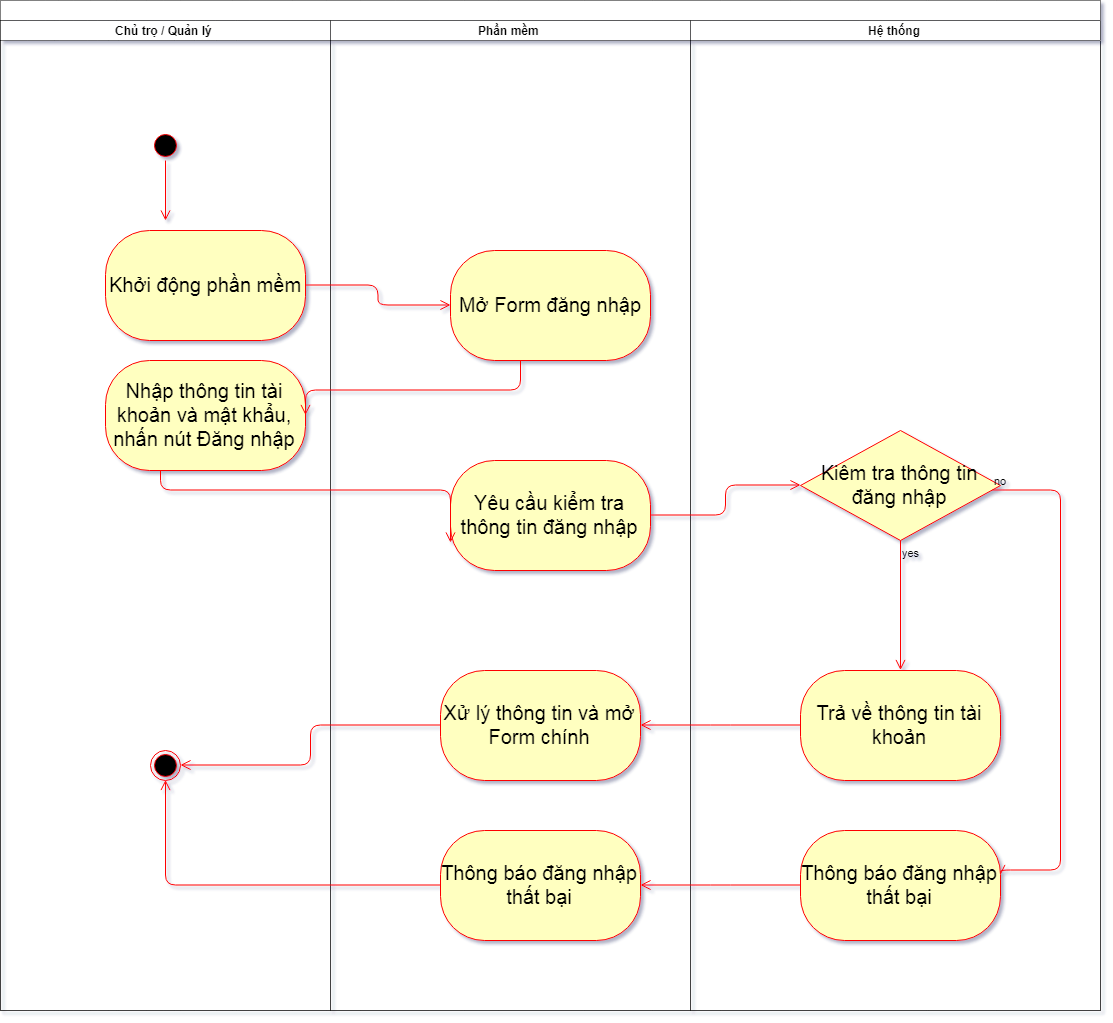

The diagram above was exported from draw.io. Its source (the exported page's mxGraphModel, read from the mxfile embedded in the PNG):
<mxGraphModel dx="1280" dy="1353" grid="1" gridSize="10" guides="1" tooltips="1" connect="1" arrows="1" fold="1" page="1" pageScale="1" pageWidth="900" pageHeight="1600" math="0" shadow="1">
  <root>
    <mxCell id="0" />
    <mxCell id="1" parent="0" />
    <mxCell id="2" value="" style="swimlane;html=1;childLayout=stackLayout;resizeParent=1;resizeParentMax=0;startSize=20;dashed=1;dashPattern=1 1;" vertex="1" parent="1">
      <mxGeometry x="180" y="460" width="1100" height="1010" as="geometry" />
    </mxCell>
    <mxCell id="3" value="Chủ trọ / Quản lý" style="swimlane;html=1;startSize=20;dashed=1;dashPattern=1 1;" vertex="1" parent="2">
      <mxGeometry y="20" width="330" height="990" as="geometry" />
    </mxCell>
    <mxCell id="4" value="" style="edgeStyle=orthogonalEdgeStyle;html=1;verticalAlign=bottom;endArrow=open;endSize=8;strokeColor=#ff0000;entryX=0.5;entryY=0;entryDx=0;entryDy=0;" edge="1" parent="3">
      <mxGeometry relative="1" as="geometry">
        <mxPoint x="160" y="130" as="targetPoint" />
      </mxGeometry>
    </mxCell>
    <mxCell id="5" value="" style="ellipse;html=1;shape=startState;fillColor=#000000;strokeColor=#ff0000;" vertex="1" parent="3">
      <mxGeometry x="150" y="110" width="30" height="30" as="geometry" />
    </mxCell>
    <mxCell id="6" value="" style="edgeStyle=orthogonalEdgeStyle;html=1;verticalAlign=bottom;endArrow=open;endSize=8;strokeColor=#ff0000;" edge="1" parent="3" source="5">
      <mxGeometry relative="1" as="geometry">
        <mxPoint x="165" y="200" as="targetPoint" />
      </mxGeometry>
    </mxCell>
    <mxCell id="7" value="Khởi động phần mềm" style="rounded=1;whiteSpace=wrap;html=1;arcSize=40;fontColor=#000000;fillColor=#ffffc0;strokeColor=#ff0000;fontSize=20;" vertex="1" parent="3">
      <mxGeometry x="105" y="210" width="200" height="110" as="geometry" />
    </mxCell>
    <mxCell id="8" value="Nhập thông tin tài khoản và mật khẩu, nhấn nút Đăng nhập" style="rounded=1;whiteSpace=wrap;html=1;arcSize=40;fontColor=#000000;fillColor=#ffffc0;strokeColor=#ff0000;fontSize=20;" vertex="1" parent="3">
      <mxGeometry x="105" y="340" width="200" height="110" as="geometry" />
    </mxCell>
    <mxCell id="9" value="" style="ellipse;html=1;shape=endState;fillColor=#000000;strokeColor=#ff0000;" vertex="1" parent="3">
      <mxGeometry x="150" y="730" width="30" height="30" as="geometry" />
    </mxCell>
    <mxCell id="10" value="Phần mềm" style="swimlane;html=1;startSize=20;dashed=1;dashPattern=1 1;" vertex="1" parent="2">
      <mxGeometry x="330" y="20" width="360" height="990" as="geometry" />
    </mxCell>
    <mxCell id="11" value="Mở Form đăng nhập" style="rounded=1;whiteSpace=wrap;html=1;arcSize=40;fontColor=#000000;fillColor=#ffffc0;strokeColor=#ff0000;fontSize=20;" vertex="1" parent="10">
      <mxGeometry x="120" y="230" width="200" height="110" as="geometry" />
    </mxCell>
    <mxCell id="12" value="Yêu cầu kiểm tra thông tin đăng nhập" style="rounded=1;whiteSpace=wrap;html=1;arcSize=40;fontColor=#000000;fillColor=#ffffc0;strokeColor=#ff0000;fontSize=20;" vertex="1" parent="10">
      <mxGeometry x="120" y="440" width="200" height="110" as="geometry" />
    </mxCell>
    <mxCell id="13" value="Xử lý thông tin và mở Form chính" style="rounded=1;whiteSpace=wrap;html=1;arcSize=40;fontColor=#000000;fillColor=#ffffc0;strokeColor=#ff0000;fontSize=20;" vertex="1" parent="10">
      <mxGeometry x="110" y="650" width="200" height="110" as="geometry" />
    </mxCell>
    <mxCell id="14" value="Thông báo đăng nhập thất bại" style="rounded=1;whiteSpace=wrap;html=1;arcSize=40;fontColor=#000000;fillColor=#ffffc0;strokeColor=#ff0000;fontSize=20;" vertex="1" parent="10">
      <mxGeometry x="110" y="810" width="200" height="110" as="geometry" />
    </mxCell>
    <mxCell id="15" value="Hệ thống" style="swimlane;html=1;startSize=20;dashed=1;dashPattern=1 1;" vertex="1" parent="2">
      <mxGeometry x="690" y="20" width="410" height="990" as="geometry" />
    </mxCell>
    <mxCell id="16" value="" style="edgeStyle=orthogonalEdgeStyle;html=1;verticalAlign=bottom;endArrow=open;endSize=8;strokeColor=#ff0000;entryX=0.5;entryY=0;entryDx=0;entryDy=0;" edge="1" parent="15">
      <mxGeometry relative="1" as="geometry">
        <mxPoint x="200" y="230" as="targetPoint" />
      </mxGeometry>
    </mxCell>
    <mxCell id="17" value="" style="edgeStyle=orthogonalEdgeStyle;html=1;verticalAlign=bottom;endArrow=open;endSize=8;strokeColor=#ff0000;entryX=0.5;entryY=0;entryDx=0;entryDy=0;" edge="1" parent="15">
      <mxGeometry relative="1" as="geometry">
        <mxPoint x="100" y="949" as="targetPoint" />
      </mxGeometry>
    </mxCell>
    <mxCell id="18" value="" style="edgeStyle=orthogonalEdgeStyle;html=1;verticalAlign=bottom;endArrow=open;endSize=8;strokeColor=#ff0000;entryX=0.5;entryY=0;entryDx=0;entryDy=0;" edge="1" parent="15">
      <mxGeometry relative="1" as="geometry">
        <mxPoint x="215" y="1159" as="targetPoint" />
      </mxGeometry>
    </mxCell>
    <mxCell id="19" value="no" style="edgeStyle=orthogonalEdgeStyle;html=1;align=left;verticalAlign=bottom;endArrow=open;endSize=8;strokeColor=#ff0000;entryX=1;entryY=0.5;entryDx=0;entryDy=0;exitX=1;exitY=0.5;exitDx=0;exitDy=0;labelBackgroundColor=none;" edge="1" parent="15">
      <mxGeometry x="-1" relative="1" as="geometry">
        <mxPoint x="370" y="1259" as="targetPoint" />
        <Array as="points">
          <mxPoint x="440" y="710" />
          <mxPoint x="440" y="1390" />
        </Array>
      </mxGeometry>
    </mxCell>
    <mxCell id="20" value="yes" style="edgeStyle=orthogonalEdgeStyle;html=1;align=left;verticalAlign=top;endArrow=open;endSize=8;strokeColor=#ff0000;entryX=0.5;entryY=0;entryDx=0;entryDy=0;labelBackgroundColor=none;" edge="1" parent="15">
      <mxGeometry x="-1" relative="1" as="geometry">
        <mxPoint x="255" y="909" as="targetPoint" />
      </mxGeometry>
    </mxCell>
    <mxCell id="21" value="Kiêm tra thông tin đăng nhập" style="rhombus;whiteSpace=wrap;html=1;fillColor=#ffffc0;strokeColor=#ff0000;fontSize=20;" vertex="1" parent="15">
      <mxGeometry x="110" y="410" width="200" height="110" as="geometry" />
    </mxCell>
    <mxCell id="22" value="no" style="edgeStyle=orthogonalEdgeStyle;html=1;align=left;verticalAlign=bottom;endArrow=open;endSize=8;strokeColor=#ff0000;labelBackgroundColor=none;entryX=0.997;entryY=0.405;entryDx=0;entryDy=0;entryPerimeter=0;" edge="1" parent="15" source="21" target="25">
      <mxGeometry x="-1" relative="1" as="geometry">
        <mxPoint x="320" y="810" as="targetPoint" />
        <Array as="points">
          <mxPoint x="370" y="470" />
          <mxPoint x="370" y="850" />
          <mxPoint x="309" y="850" />
        </Array>
      </mxGeometry>
    </mxCell>
    <mxCell id="23" value="yes" style="edgeStyle=orthogonalEdgeStyle;html=1;align=left;verticalAlign=top;endArrow=open;endSize=8;strokeColor=#ff0000;labelBackgroundColor=none;entryX=0.5;entryY=0;entryDx=0;entryDy=0;" edge="1" parent="15" source="21" target="24">
      <mxGeometry x="-1" relative="1" as="geometry">
        <mxPoint x="220" y="640" as="targetPoint" />
        <Array as="points" />
      </mxGeometry>
    </mxCell>
    <mxCell id="24" value="Trả về thông tin tài khoản" style="rounded=1;whiteSpace=wrap;html=1;arcSize=40;fontColor=#000000;fillColor=#ffffc0;strokeColor=#ff0000;fontSize=20;" vertex="1" parent="15">
      <mxGeometry x="110" y="650" width="200" height="110" as="geometry" />
    </mxCell>
    <mxCell id="25" value="Thông báo đăng nhập thất bại" style="rounded=1;whiteSpace=wrap;html=1;arcSize=40;fontColor=#000000;fillColor=#ffffc0;strokeColor=#ff0000;fontSize=20;" vertex="1" parent="15">
      <mxGeometry x="110" y="810" width="200" height="110" as="geometry" />
    </mxCell>
    <mxCell id="26" value="" style="edgeStyle=orthogonalEdgeStyle;html=1;verticalAlign=bottom;endArrow=open;endSize=8;strokeColor=#ff0000;entryX=0;entryY=0.5;entryDx=0;entryDy=0;" edge="1" parent="2">
      <mxGeometry relative="1" as="geometry">
        <mxPoint x="450" y="190" as="targetPoint" />
      </mxGeometry>
    </mxCell>
    <mxCell id="27" value="" style="edgeStyle=orthogonalEdgeStyle;html=1;verticalAlign=bottom;endArrow=open;endSize=8;strokeColor=#ff0000;entryX=0;entryY=0.5;entryDx=0;entryDy=0;" edge="1" parent="2">
      <mxGeometry relative="1" as="geometry">
        <mxPoint x="510" y="260" as="targetPoint" />
      </mxGeometry>
    </mxCell>
    <mxCell id="28" value="" style="edgeStyle=orthogonalEdgeStyle;html=1;verticalAlign=bottom;endArrow=open;endSize=8;strokeColor=#ff0000;entryX=1;entryY=0.5;entryDx=0;entryDy=0;" edge="1" parent="2">
      <mxGeometry relative="1" as="geometry">
        <mxPoint x="890" y="350" as="targetPoint" />
      </mxGeometry>
    </mxCell>
    <mxCell id="29" value="" style="edgeStyle=orthogonalEdgeStyle;html=1;verticalAlign=bottom;endArrow=open;endSize=8;strokeColor=#ff0000;entryX=1;entryY=0.5;entryDx=0;entryDy=0;" edge="1" parent="2">
      <mxGeometry relative="1" as="geometry">
        <mxPoint x="510" y="416" as="targetPoint" />
      </mxGeometry>
    </mxCell>
    <mxCell id="30" value="" style="edgeStyle=orthogonalEdgeStyle;html=1;verticalAlign=bottom;endArrow=open;endSize=8;strokeColor=#ff0000;entryX=0;entryY=0.5;entryDx=0;entryDy=0;" edge="1" parent="2">
      <mxGeometry relative="1" as="geometry">
        <mxPoint x="160" y="480" as="targetPoint" />
        <Array as="points">
          <mxPoint x="160" y="490" />
        </Array>
      </mxGeometry>
    </mxCell>
    <mxCell id="31" value="" style="edgeStyle=orthogonalEdgeStyle;html=1;verticalAlign=bottom;endArrow=open;endSize=8;strokeColor=#ff0000;exitX=0.5;exitY=1;exitDx=0;exitDy=0;entryX=0;entryY=0.5;entryDx=0;entryDy=0;" edge="1" parent="2">
      <mxGeometry relative="1" as="geometry">
        <mxPoint x="460" y="719" as="targetPoint" />
        <Array as="points">
          <mxPoint x="200" y="719" />
        </Array>
      </mxGeometry>
    </mxCell>
    <mxCell id="32" value="" style="edgeStyle=orthogonalEdgeStyle;html=1;verticalAlign=bottom;endArrow=open;endSize=8;strokeColor=#ff0000;" edge="1" parent="2">
      <mxGeometry relative="1" as="geometry">
        <mxPoint x="850" y="699" as="targetPoint" />
      </mxGeometry>
    </mxCell>
    <mxCell id="33" value="" style="edgeStyle=orthogonalEdgeStyle;html=1;verticalAlign=bottom;endArrow=open;endSize=8;strokeColor=#ff0000;entryX=0.5;entryY=0;entryDx=0;entryDy=0;exitX=0;exitY=0.5;exitDx=0;exitDy=0;" edge="1" parent="2">
      <mxGeometry relative="1" as="geometry">
        <mxPoint x="780" y="1069" as="targetPoint" />
        <Array as="points">
          <mxPoint x="550" y="1019" />
        </Array>
      </mxGeometry>
    </mxCell>
    <mxCell id="34" value="" style="edgeStyle=orthogonalEdgeStyle;html=1;verticalAlign=bottom;endArrow=open;endSize=8;strokeColor=#ff0000;entryX=0;entryY=0.75;entryDx=0;entryDy=0;" edge="1" parent="2">
      <mxGeometry relative="1" as="geometry">
        <mxPoint x="510" y="1129" as="targetPoint" />
        <Array as="points">
          <mxPoint x="510" y="1109" />
        </Array>
      </mxGeometry>
    </mxCell>
    <mxCell id="35" value="" style="edgeStyle=orthogonalEdgeStyle;html=1;verticalAlign=bottom;endArrow=open;endSize=8;strokeColor=#ff0000;entryX=0.5;entryY=0;entryDx=0;entryDy=0;" edge="1" parent="2">
      <mxGeometry relative="1" as="geometry">
        <mxPoint x="90" y="1169" as="targetPoint" />
        <Array as="points">
          <mxPoint x="460" y="1253" />
          <mxPoint x="460" y="1253" />
        </Array>
      </mxGeometry>
    </mxCell>
    <mxCell id="36" value="" style="edgeStyle=orthogonalEdgeStyle;html=1;verticalAlign=bottom;endArrow=open;endSize=8;strokeColor=#ff0000;entryX=1;entryY=0.5;entryDx=0;entryDy=0;" edge="1" parent="2">
      <mxGeometry relative="1" as="geometry">
        <mxPoint x="905" y="1279" as="targetPoint" />
      </mxGeometry>
    </mxCell>
    <mxCell id="37" value="" style="edgeStyle=orthogonalEdgeStyle;html=1;verticalAlign=bottom;endArrow=open;endSize=8;strokeColor=#ff0000;entryX=0.5;entryY=1;entryDx=0;entryDy=0;" edge="1" parent="2">
      <mxGeometry relative="1" as="geometry">
        <mxPoint x="510" y="1389" as="targetPoint" />
      </mxGeometry>
    </mxCell>
    <mxCell id="38" value="" style="edgeStyle=orthogonalEdgeStyle;html=1;verticalAlign=bottom;endArrow=open;endSize=8;strokeColor=#ff0000;entryX=1;entryY=0.5;entryDx=0;entryDy=0;" edge="1" parent="2">
      <mxGeometry relative="1" as="geometry">
        <mxPoint x="905" y="1379" as="targetPoint" />
      </mxGeometry>
    </mxCell>
    <mxCell id="39" value="" style="edgeStyle=orthogonalEdgeStyle;html=1;verticalAlign=bottom;endArrow=open;endSize=8;strokeColor=#ff0000;entryX=0;entryY=0.5;entryDx=0;entryDy=0;" edge="1" parent="2" source="7" target="11">
      <mxGeometry relative="1" as="geometry">
        <mxPoint x="165" y="330" as="targetPoint" />
      </mxGeometry>
    </mxCell>
    <mxCell id="40" value="" style="edgeStyle=orthogonalEdgeStyle;html=1;verticalAlign=bottom;endArrow=open;endSize=8;strokeColor=#ff0000;entryX=1;entryY=0.5;entryDx=0;entryDy=0;" edge="1" parent="2" source="11" target="8">
      <mxGeometry relative="1" as="geometry">
        <mxPoint x="510" y="350" as="targetPoint" />
        <Array as="points">
          <mxPoint x="520" y="390" />
        </Array>
      </mxGeometry>
    </mxCell>
    <mxCell id="41" value="" style="edgeStyle=orthogonalEdgeStyle;html=1;verticalAlign=bottom;endArrow=open;endSize=8;strokeColor=#ff0000;entryX=0;entryY=0.75;entryDx=0;entryDy=0;" edge="1" parent="2" source="8" target="12">
      <mxGeometry relative="1" as="geometry">
        <mxPoint x="165" y="510" as="targetPoint" />
        <Array as="points">
          <mxPoint x="160" y="490" />
        </Array>
      </mxGeometry>
    </mxCell>
    <mxCell id="42" value="" style="edgeStyle=orthogonalEdgeStyle;html=1;verticalAlign=bottom;endArrow=open;endSize=8;strokeColor=#ff0000;entryX=0;entryY=0.5;entryDx=0;entryDy=0;" edge="1" parent="2" source="12" target="21">
      <mxGeometry relative="1" as="geometry">
        <mxPoint x="510" y="560" as="targetPoint" />
      </mxGeometry>
    </mxCell>
    <mxCell id="43" value="" style="edgeStyle=orthogonalEdgeStyle;html=1;verticalAlign=bottom;endArrow=open;endSize=8;strokeColor=#ff0000;entryX=1;entryY=0.5;entryDx=0;entryDy=0;" edge="1" parent="2" source="13" target="9">
      <mxGeometry relative="1" as="geometry">
        <mxPoint x="510" y="830" as="targetPoint" />
      </mxGeometry>
    </mxCell>
    <mxCell id="44" value="" style="edgeStyle=orthogonalEdgeStyle;html=1;verticalAlign=bottom;endArrow=open;endSize=8;strokeColor=#ff0000;entryX=1;entryY=0.5;entryDx=0;entryDy=0;" edge="1" parent="2" source="24" target="13">
      <mxGeometry relative="1" as="geometry">
        <mxPoint x="875" y="765" as="targetPoint" />
      </mxGeometry>
    </mxCell>
    <mxCell id="45" value="" style="edgeStyle=orthogonalEdgeStyle;html=1;verticalAlign=bottom;endArrow=open;endSize=8;strokeColor=#ff0000;entryX=1;entryY=0.5;entryDx=0;entryDy=0;" edge="1" parent="2" source="25" target="14">
      <mxGeometry relative="1" as="geometry">
        <mxPoint x="875" y="900" as="targetPoint" />
      </mxGeometry>
    </mxCell>
    <mxCell id="46" value="" style="edgeStyle=orthogonalEdgeStyle;html=1;verticalAlign=bottom;endArrow=open;endSize=8;strokeColor=#ff0000;entryX=0.5;entryY=1;entryDx=0;entryDy=0;" edge="1" parent="2" source="14" target="9">
      <mxGeometry relative="1" as="geometry">
        <mxPoint x="510" y="930" as="targetPoint" />
      </mxGeometry>
    </mxCell>
  </root>
</mxGraphModel>